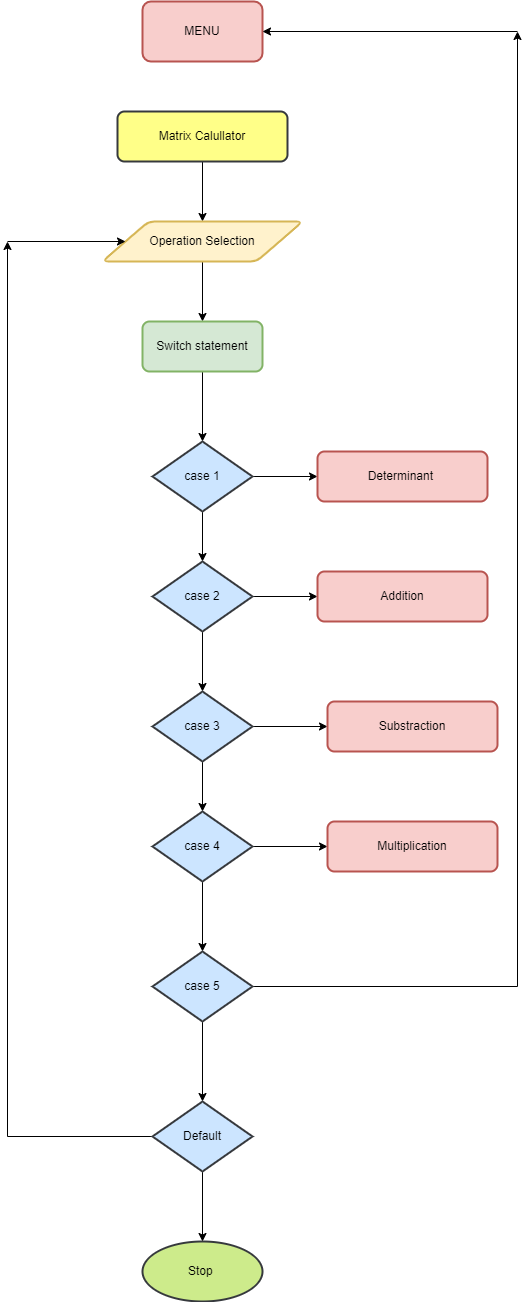

The diagram above was exported from draw.io. Its source (the exported page's mxGraphModel, read from the mxfile embedded in the PNG):
<mxGraphModel dx="1085" dy="1631" grid="1" gridSize="10" guides="1" tooltips="1" connect="1" arrows="1" fold="1" page="1" pageScale="1" pageWidth="850" pageHeight="1100" math="0" shadow="0">
  <root>
    <mxCell id="0" />
    <mxCell id="1" parent="0" />
    <mxCell id="wX3fddVfC046pyVjrQOw-8" value="" style="edgeStyle=orthogonalEdgeStyle;rounded=0;orthogonalLoop=1;jettySize=auto;html=1;" edge="1" parent="1" source="wX3fddVfC046pyVjrQOw-6" target="wX3fddVfC046pyVjrQOw-7">
      <mxGeometry relative="1" as="geometry" />
    </mxCell>
    <mxCell id="wX3fddVfC046pyVjrQOw-6" value="Matrix Calullator" style="rounded=1;whiteSpace=wrap;html=1;absoluteArcSize=1;arcSize=14;strokeWidth=2;labelBackgroundColor=none;fillColor=#ffff88;strokeColor=#36393d;" vertex="1" parent="1">
      <mxGeometry x="340" y="40" width="170" height="50" as="geometry" />
    </mxCell>
    <mxCell id="wX3fddVfC046pyVjrQOw-66" value="" style="edgeStyle=orthogonalEdgeStyle;rounded=0;orthogonalLoop=1;jettySize=auto;html=1;" edge="1" parent="1" source="wX3fddVfC046pyVjrQOw-7" target="wX3fddVfC046pyVjrQOw-12">
      <mxGeometry relative="1" as="geometry" />
    </mxCell>
    <mxCell id="wX3fddVfC046pyVjrQOw-7" value="Operation Selection" style="shape=parallelogram;html=1;strokeWidth=2;perimeter=parallelogramPerimeter;whiteSpace=wrap;rounded=1;arcSize=12;size=0.23;labelBackgroundColor=none;fillColor=#fff2cc;strokeColor=#d6b656;" vertex="1" parent="1">
      <mxGeometry x="325" y="150" width="200" height="40" as="geometry" />
    </mxCell>
    <mxCell id="wX3fddVfC046pyVjrQOw-18" value="" style="edgeStyle=orthogonalEdgeStyle;rounded=0;orthogonalLoop=1;jettySize=auto;html=1;" edge="1" parent="1" source="wX3fddVfC046pyVjrQOw-12" target="wX3fddVfC046pyVjrQOw-14">
      <mxGeometry relative="1" as="geometry" />
    </mxCell>
    <mxCell id="wX3fddVfC046pyVjrQOw-12" value="Switch statement" style="rounded=1;whiteSpace=wrap;html=1;absoluteArcSize=1;arcSize=14;strokeWidth=2;labelBackgroundColor=none;fillColor=#d5e8d4;strokeColor=#82b366;" vertex="1" parent="1">
      <mxGeometry x="365" y="250" width="120" height="50" as="geometry" />
    </mxCell>
    <mxCell id="wX3fddVfC046pyVjrQOw-19" value="" style="edgeStyle=orthogonalEdgeStyle;rounded=0;orthogonalLoop=1;jettySize=auto;html=1;" edge="1" parent="1" source="wX3fddVfC046pyVjrQOw-14" target="wX3fddVfC046pyVjrQOw-15">
      <mxGeometry relative="1" as="geometry" />
    </mxCell>
    <mxCell id="wX3fddVfC046pyVjrQOw-25" value="" style="edgeStyle=orthogonalEdgeStyle;rounded=0;orthogonalLoop=1;jettySize=auto;html=1;" edge="1" parent="1" source="wX3fddVfC046pyVjrQOw-14" target="wX3fddVfC046pyVjrQOw-22">
      <mxGeometry relative="1" as="geometry" />
    </mxCell>
    <mxCell id="wX3fddVfC046pyVjrQOw-14" value="case 1" style="strokeWidth=2;html=1;shape=mxgraph.flowchart.decision;whiteSpace=wrap;labelBackgroundColor=none;fillColor=#cce5ff;strokeColor=#36393d;" vertex="1" parent="1">
      <mxGeometry x="375" y="370" width="100" height="70" as="geometry" />
    </mxCell>
    <mxCell id="wX3fddVfC046pyVjrQOw-20" value="" style="edgeStyle=orthogonalEdgeStyle;rounded=0;orthogonalLoop=1;jettySize=auto;html=1;" edge="1" parent="1" source="wX3fddVfC046pyVjrQOw-15" target="wX3fddVfC046pyVjrQOw-16">
      <mxGeometry relative="1" as="geometry" />
    </mxCell>
    <mxCell id="wX3fddVfC046pyVjrQOw-26" value="" style="edgeStyle=orthogonalEdgeStyle;rounded=0;orthogonalLoop=1;jettySize=auto;html=1;" edge="1" parent="1" source="wX3fddVfC046pyVjrQOw-15" target="wX3fddVfC046pyVjrQOw-23">
      <mxGeometry relative="1" as="geometry" />
    </mxCell>
    <mxCell id="wX3fddVfC046pyVjrQOw-15" value="case 2" style="strokeWidth=2;html=1;shape=mxgraph.flowchart.decision;whiteSpace=wrap;labelBackgroundColor=none;fillColor=#cce5ff;strokeColor=#36393d;" vertex="1" parent="1">
      <mxGeometry x="375" y="490" width="100" height="70" as="geometry" />
    </mxCell>
    <mxCell id="wX3fddVfC046pyVjrQOw-21" value="" style="edgeStyle=orthogonalEdgeStyle;rounded=0;orthogonalLoop=1;jettySize=auto;html=1;" edge="1" parent="1" source="wX3fddVfC046pyVjrQOw-16" target="wX3fddVfC046pyVjrQOw-17">
      <mxGeometry relative="1" as="geometry" />
    </mxCell>
    <mxCell id="wX3fddVfC046pyVjrQOw-27" value="" style="edgeStyle=orthogonalEdgeStyle;rounded=0;orthogonalLoop=1;jettySize=auto;html=1;" edge="1" parent="1" source="wX3fddVfC046pyVjrQOw-16" target="wX3fddVfC046pyVjrQOw-24">
      <mxGeometry relative="1" as="geometry" />
    </mxCell>
    <mxCell id="wX3fddVfC046pyVjrQOw-16" value="case 3" style="strokeWidth=2;html=1;shape=mxgraph.flowchart.decision;whiteSpace=wrap;labelBackgroundColor=none;fillColor=#cce5ff;strokeColor=#36393d;" vertex="1" parent="1">
      <mxGeometry x="375" y="620" width="100" height="70" as="geometry" />
    </mxCell>
    <mxCell id="wX3fddVfC046pyVjrQOw-37" value="" style="edgeStyle=orthogonalEdgeStyle;rounded=0;orthogonalLoop=1;jettySize=auto;html=1;" edge="1" parent="1" source="wX3fddVfC046pyVjrQOw-17" target="wX3fddVfC046pyVjrQOw-36">
      <mxGeometry relative="1" as="geometry" />
    </mxCell>
    <mxCell id="wX3fddVfC046pyVjrQOw-73" value="" style="edgeStyle=orthogonalEdgeStyle;rounded=0;orthogonalLoop=1;jettySize=auto;html=1;" edge="1" parent="1" source="wX3fddVfC046pyVjrQOw-17" target="wX3fddVfC046pyVjrQOw-72">
      <mxGeometry relative="1" as="geometry" />
    </mxCell>
    <mxCell id="wX3fddVfC046pyVjrQOw-17" value="case 4" style="strokeWidth=2;html=1;shape=mxgraph.flowchart.decision;whiteSpace=wrap;labelBackgroundColor=none;fillColor=#cce5ff;strokeColor=#36393d;" vertex="1" parent="1">
      <mxGeometry x="375" y="740" width="100" height="70" as="geometry" />
    </mxCell>
    <mxCell id="wX3fddVfC046pyVjrQOw-22" value="Determinant&amp;nbsp;" style="rounded=1;whiteSpace=wrap;html=1;absoluteArcSize=1;arcSize=14;strokeWidth=2;labelBackgroundColor=none;fillColor=#f8cecc;strokeColor=#b85450;" vertex="1" parent="1">
      <mxGeometry x="540" y="380" width="170" height="50" as="geometry" />
    </mxCell>
    <mxCell id="wX3fddVfC046pyVjrQOw-23" value="Addition" style="rounded=1;whiteSpace=wrap;html=1;absoluteArcSize=1;arcSize=14;strokeWidth=2;labelBackgroundColor=none;fillColor=#f8cecc;strokeColor=#b85450;" vertex="1" parent="1">
      <mxGeometry x="540" y="500" width="170" height="50" as="geometry" />
    </mxCell>
    <mxCell id="wX3fddVfC046pyVjrQOw-24" value="Substraction" style="rounded=1;whiteSpace=wrap;html=1;absoluteArcSize=1;arcSize=14;strokeWidth=2;labelBackgroundColor=none;fillColor=#f8cecc;strokeColor=#b85450;" vertex="1" parent="1">
      <mxGeometry x="550" y="630" width="170" height="50" as="geometry" />
    </mxCell>
    <mxCell id="wX3fddVfC046pyVjrQOw-70" value="" style="edgeStyle=orthogonalEdgeStyle;rounded=0;orthogonalLoop=1;jettySize=auto;html=1;" edge="1" parent="1" source="wX3fddVfC046pyVjrQOw-36" target="wX3fddVfC046pyVjrQOw-69">
      <mxGeometry relative="1" as="geometry" />
    </mxCell>
    <mxCell id="wX3fddVfC046pyVjrQOw-79" value="" style="edgeStyle=orthogonalEdgeStyle;rounded=0;orthogonalLoop=1;jettySize=auto;html=1;" edge="1" parent="1" source="wX3fddVfC046pyVjrQOw-36">
      <mxGeometry relative="1" as="geometry">
        <mxPoint x="740" y="-40" as="targetPoint" />
      </mxGeometry>
    </mxCell>
    <mxCell id="wX3fddVfC046pyVjrQOw-36" value="case 5" style="strokeWidth=2;html=1;shape=mxgraph.flowchart.decision;whiteSpace=wrap;labelBackgroundColor=none;fillColor=#cce5ff;strokeColor=#36393d;" vertex="1" parent="1">
      <mxGeometry x="375" y="880" width="100" height="70" as="geometry" />
    </mxCell>
    <mxCell id="wX3fddVfC046pyVjrQOw-38" value="Stop&amp;nbsp;" style="ellipse;whiteSpace=wrap;html=1;fillColor=#cdeb8b;strokeColor=#36393d;strokeWidth=2;labelBackgroundColor=none;" vertex="1" parent="1">
      <mxGeometry x="365" y="1170" width="120" height="60" as="geometry" />
    </mxCell>
    <mxCell id="wX3fddVfC046pyVjrQOw-62" value="MENU" style="whiteSpace=wrap;html=1;fillColor=#f8cecc;strokeColor=#b85450;rounded=1;arcSize=14;strokeWidth=2;labelBackgroundColor=none;" vertex="1" parent="1">
      <mxGeometry x="365" y="-70" width="120" height="60" as="geometry" />
    </mxCell>
    <mxCell id="wX3fddVfC046pyVjrQOw-71" value="" style="edgeStyle=orthogonalEdgeStyle;rounded=0;orthogonalLoop=1;jettySize=auto;html=1;" edge="1" parent="1" source="wX3fddVfC046pyVjrQOw-69" target="wX3fddVfC046pyVjrQOw-38">
      <mxGeometry relative="1" as="geometry" />
    </mxCell>
    <mxCell id="wX3fddVfC046pyVjrQOw-75" value="" style="edgeStyle=orthogonalEdgeStyle;rounded=0;orthogonalLoop=1;jettySize=auto;html=1;" edge="1" parent="1" source="wX3fddVfC046pyVjrQOw-69">
      <mxGeometry relative="1" as="geometry">
        <mxPoint x="230" y="170" as="targetPoint" />
      </mxGeometry>
    </mxCell>
    <mxCell id="wX3fddVfC046pyVjrQOw-69" value="Default" style="strokeWidth=2;html=1;shape=mxgraph.flowchart.decision;whiteSpace=wrap;labelBackgroundColor=none;fillColor=#cce5ff;strokeColor=#36393d;" vertex="1" parent="1">
      <mxGeometry x="375" y="1030" width="100" height="70" as="geometry" />
    </mxCell>
    <mxCell id="wX3fddVfC046pyVjrQOw-72" value="Multiplication" style="rounded=1;whiteSpace=wrap;html=1;absoluteArcSize=1;arcSize=14;strokeWidth=2;labelBackgroundColor=none;fillColor=#f8cecc;strokeColor=#b85450;" vertex="1" parent="1">
      <mxGeometry x="550" y="750" width="170" height="50" as="geometry" />
    </mxCell>
    <mxCell id="wX3fddVfC046pyVjrQOw-76" value="" style="edgeStyle=orthogonalEdgeStyle;rounded=0;orthogonalLoop=1;jettySize=auto;html=1;" edge="1" parent="1" target="wX3fddVfC046pyVjrQOw-7">
      <mxGeometry relative="1" as="geometry">
        <mxPoint x="230" y="170" as="sourcePoint" />
      </mxGeometry>
    </mxCell>
    <mxCell id="wX3fddVfC046pyVjrQOw-81" value="" style="edgeStyle=orthogonalEdgeStyle;rounded=0;orthogonalLoop=1;jettySize=auto;html=1;" edge="1" parent="1" target="wX3fddVfC046pyVjrQOw-62">
      <mxGeometry relative="1" as="geometry">
        <mxPoint x="740" y="-40" as="sourcePoint" />
        <mxPoint x="490" y="-40" as="targetPoint" />
      </mxGeometry>
    </mxCell>
  </root>
</mxGraphModel>